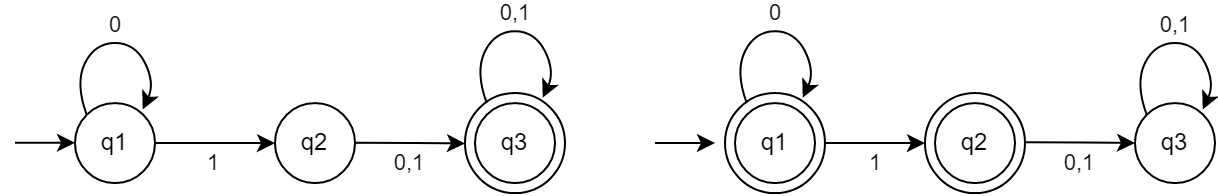

The diagram above was exported from draw.io. Its source (the exported page's mxGraphModel, read from the mxfile embedded in the PNG):
<mxGraphModel dx="875" dy="451" grid="1" gridSize="10" guides="1" tooltips="1" connect="1" arrows="1" fold="1" page="1" pageScale="1" pageWidth="827" pageHeight="1169" math="0" shadow="0">
  <root>
    <mxCell id="0" />
    <mxCell id="1" parent="0" />
    <mxCell id="GKN3o2k05X9pcrdHJmRY-15" value="" style="ellipse;whiteSpace=wrap;html=1;aspect=fixed;fillColor=default;" parent="1" vertex="1">
      <mxGeometry x="475" y="185.04000000000002" width="50" height="50" as="geometry" />
    </mxCell>
    <mxCell id="GKN3o2k05X9pcrdHJmRY-1" value="" style="ellipse;whiteSpace=wrap;html=1;aspect=fixed;fillColor=default;" parent="1" vertex="1">
      <mxGeometry x="575" y="185.04000000000002" width="50" height="50" as="geometry" />
    </mxCell>
    <mxCell id="GKN3o2k05X9pcrdHJmRY-2" value="q1" style="ellipse;whiteSpace=wrap;html=1;aspect=fixed;" parent="1" vertex="1">
      <mxGeometry x="480" y="190.04000000000002" width="40" height="40" as="geometry" />
    </mxCell>
    <mxCell id="GKN3o2k05X9pcrdHJmRY-3" value="q3" style="ellipse;whiteSpace=wrap;html=1;aspect=fixed;" parent="1" vertex="1">
      <mxGeometry x="680" y="190.04000000000002" width="40" height="40" as="geometry" />
    </mxCell>
    <mxCell id="GKN3o2k05X9pcrdHJmRY-4" value="" style="endArrow=classic;html=1;rounded=0;" parent="1" edge="1">
      <mxGeometry width="50" height="50" relative="1" as="geometry">
        <mxPoint x="440" y="210.04000000000002" as="sourcePoint" />
        <mxPoint x="470" y="210" as="targetPoint" />
      </mxGeometry>
    </mxCell>
    <mxCell id="GKN3o2k05X9pcrdHJmRY-7" value="q2" style="ellipse;whiteSpace=wrap;html=1;aspect=fixed;" parent="1" vertex="1">
      <mxGeometry x="580" y="190.04000000000002" width="40" height="40" as="geometry" />
    </mxCell>
    <mxCell id="GKN3o2k05X9pcrdHJmRY-8" value="" style="endArrow=classic;html=1;exitX=1;exitY=0.5;exitDx=0;exitDy=0;curved=1;entryX=0;entryY=0.5;entryDx=0;entryDy=0;" parent="1" edge="1">
      <mxGeometry width="50" height="50" relative="1" as="geometry">
        <mxPoint x="525.0000000000034" y="210.04000000000002" as="sourcePoint" />
        <mxPoint x="575" y="210.04000000000002" as="targetPoint" />
        <Array as="points">
          <mxPoint x="560" y="210.04000000000002" />
        </Array>
      </mxGeometry>
    </mxCell>
    <mxCell id="GKN3o2k05X9pcrdHJmRY-9" value="1" style="edgeLabel;html=1;align=center;verticalAlign=middle;resizable=0;points=[];labelBackgroundColor=none;" parent="GKN3o2k05X9pcrdHJmRY-8" vertex="1" connectable="0">
      <mxGeometry x="-0.2122" y="-8" relative="1" as="geometry">
        <mxPoint x="5" y="2" as="offset" />
      </mxGeometry>
    </mxCell>
    <mxCell id="GKN3o2k05X9pcrdHJmRY-10" value="" style="endArrow=classic;html=1;exitX=1;exitY=0.5;exitDx=0;exitDy=0;curved=1;entryX=0;entryY=0.5;entryDx=0;entryDy=0;" parent="1" target="GKN3o2k05X9pcrdHJmRY-3" edge="1">
      <mxGeometry width="50" height="50" relative="1" as="geometry">
        <mxPoint x="625.0000000000034" y="209.58999999999997" as="sourcePoint" />
        <mxPoint x="670" y="210.04000000000002" as="targetPoint" />
        <Array as="points">
          <mxPoint x="660" y="209.59000000000003" />
        </Array>
      </mxGeometry>
    </mxCell>
    <mxCell id="GKN3o2k05X9pcrdHJmRY-11" value="0,1" style="edgeLabel;html=1;align=center;verticalAlign=middle;resizable=0;points=[];labelBackgroundColor=none;" parent="GKN3o2k05X9pcrdHJmRY-10" vertex="1" connectable="0">
      <mxGeometry x="-0.2122" y="-8" relative="1" as="geometry">
        <mxPoint x="5" y="2" as="offset" />
      </mxGeometry>
    </mxCell>
    <mxCell id="zZVIVfTPwopcsDUFYuU_-2" value="" style="ellipse;whiteSpace=wrap;html=1;aspect=fixed;fillColor=default;" vertex="1" parent="1">
      <mxGeometry x="345" y="185.04000000000002" width="50" height="50" as="geometry" />
    </mxCell>
    <mxCell id="zZVIVfTPwopcsDUFYuU_-3" value="q1" style="ellipse;whiteSpace=wrap;html=1;aspect=fixed;" vertex="1" parent="1">
      <mxGeometry x="150" y="190.04000000000002" width="40" height="40" as="geometry" />
    </mxCell>
    <mxCell id="zZVIVfTPwopcsDUFYuU_-4" value="q3" style="ellipse;whiteSpace=wrap;html=1;aspect=fixed;" vertex="1" parent="1">
      <mxGeometry x="350" y="190.04000000000002" width="40" height="40" as="geometry" />
    </mxCell>
    <mxCell id="zZVIVfTPwopcsDUFYuU_-5" value="" style="endArrow=classic;html=1;rounded=0;" edge="1" parent="1">
      <mxGeometry width="50" height="50" relative="1" as="geometry">
        <mxPoint x="120" y="209.90999999999997" as="sourcePoint" />
        <mxPoint x="150" y="209.87" as="targetPoint" />
      </mxGeometry>
    </mxCell>
    <mxCell id="zZVIVfTPwopcsDUFYuU_-6" value="" style="endArrow=classic;html=1;curved=1;entryX=0.847;entryY=0.079;entryDx=0;entryDy=0;exitX=0;exitY=0;exitDx=0;exitDy=0;entryPerimeter=0;" edge="1" parent="1" source="zZVIVfTPwopcsDUFYuU_-3" target="zZVIVfTPwopcsDUFYuU_-3">
      <mxGeometry width="50" height="50" relative="1" as="geometry">
        <mxPoint x="152.32233047033634" y="192.36233047033642" as="sourcePoint" />
        <mxPoint x="187.6776695296636" y="192.3623304703363" as="targetPoint" />
        <Array as="points">
          <mxPoint x="150" y="180" />
          <mxPoint x="160" y="160" />
          <mxPoint x="180" y="160" />
          <mxPoint x="190" y="180.04000000000002" />
        </Array>
      </mxGeometry>
    </mxCell>
    <mxCell id="zZVIVfTPwopcsDUFYuU_-7" value="0" style="edgeLabel;html=1;align=center;verticalAlign=middle;resizable=0;points=[];labelBackgroundColor=none;" vertex="1" connectable="0" parent="zZVIVfTPwopcsDUFYuU_-6">
      <mxGeometry x="-0.2122" y="-8" relative="1" as="geometry">
        <mxPoint x="3" y="-15" as="offset" />
      </mxGeometry>
    </mxCell>
    <mxCell id="zZVIVfTPwopcsDUFYuU_-8" value="q2" style="ellipse;whiteSpace=wrap;html=1;aspect=fixed;" vertex="1" parent="1">
      <mxGeometry x="250" y="190.04000000000002" width="40" height="40" as="geometry" />
    </mxCell>
    <mxCell id="zZVIVfTPwopcsDUFYuU_-9" value="" style="endArrow=classic;html=1;exitX=1;exitY=0.5;exitDx=0;exitDy=0;curved=1;entryX=0;entryY=0.5;entryDx=0;entryDy=0;" edge="1" parent="1" source="zZVIVfTPwopcsDUFYuU_-3" target="zZVIVfTPwopcsDUFYuU_-8">
      <mxGeometry width="50" height="50" relative="1" as="geometry">
        <mxPoint x="195.0000000000034" y="210.03999999999996" as="sourcePoint" />
        <mxPoint x="245" y="210.03999999999996" as="targetPoint" />
        <Array as="points">
          <mxPoint x="230" y="210.04000000000002" />
        </Array>
      </mxGeometry>
    </mxCell>
    <mxCell id="zZVIVfTPwopcsDUFYuU_-10" value="1" style="edgeLabel;html=1;align=center;verticalAlign=middle;resizable=0;points=[];labelBackgroundColor=none;" vertex="1" connectable="0" parent="zZVIVfTPwopcsDUFYuU_-9">
      <mxGeometry x="-0.2122" y="-8" relative="1" as="geometry">
        <mxPoint x="5" y="2" as="offset" />
      </mxGeometry>
    </mxCell>
    <mxCell id="zZVIVfTPwopcsDUFYuU_-11" value="" style="endArrow=classic;html=1;exitX=1;exitY=0.5;exitDx=0;exitDy=0;curved=1;entryX=0;entryY=0.5;entryDx=0;entryDy=0;" edge="1" parent="1">
      <mxGeometry width="50" height="50" relative="1" as="geometry">
        <mxPoint x="290.0000000000034" y="209.8199999999999" as="sourcePoint" />
        <mxPoint x="345" y="210.27" as="targetPoint" />
        <Array as="points">
          <mxPoint x="325" y="209.82000000000002" />
        </Array>
      </mxGeometry>
    </mxCell>
    <mxCell id="zZVIVfTPwopcsDUFYuU_-12" value="0,1" style="edgeLabel;html=1;align=center;verticalAlign=middle;resizable=0;points=[];labelBackgroundColor=none;" vertex="1" connectable="0" parent="zZVIVfTPwopcsDUFYuU_-11">
      <mxGeometry x="-0.2122" y="-8" relative="1" as="geometry">
        <mxPoint x="5" y="2" as="offset" />
      </mxGeometry>
    </mxCell>
    <mxCell id="zZVIVfTPwopcsDUFYuU_-16" value="" style="endArrow=classic;html=1;curved=1;entryX=0.847;entryY=0.079;entryDx=0;entryDy=0;exitX=0;exitY=0;exitDx=0;exitDy=0;entryPerimeter=0;" edge="1" parent="1">
      <mxGeometry width="50" height="50" relative="1" as="geometry">
        <mxPoint x="485.857864376269" y="190.03786437626906" as="sourcePoint" />
        <mxPoint x="513.88" y="187.34000000000003" as="targetPoint" />
        <Array as="points">
          <mxPoint x="480" y="174.14" />
          <mxPoint x="490" y="154.14" />
          <mxPoint x="510" y="154.14" />
          <mxPoint x="520" y="174.18" />
        </Array>
      </mxGeometry>
    </mxCell>
    <mxCell id="zZVIVfTPwopcsDUFYuU_-17" value="0" style="edgeLabel;html=1;align=center;verticalAlign=middle;resizable=0;points=[];labelBackgroundColor=none;" vertex="1" connectable="0" parent="zZVIVfTPwopcsDUFYuU_-16">
      <mxGeometry x="-0.2122" y="-8" relative="1" as="geometry">
        <mxPoint x="3" y="-15" as="offset" />
      </mxGeometry>
    </mxCell>
    <mxCell id="zZVIVfTPwopcsDUFYuU_-18" value="" style="endArrow=classic;html=1;curved=1;entryX=0.847;entryY=0.079;entryDx=0;entryDy=0;exitX=0;exitY=0;exitDx=0;exitDy=0;entryPerimeter=0;" edge="1" parent="1">
      <mxGeometry width="50" height="50" relative="1" as="geometry">
        <mxPoint x="355.85786437626905" y="190.03786437626906" as="sourcePoint" />
        <mxPoint x="383.88" y="187.34000000000003" as="targetPoint" />
        <Array as="points">
          <mxPoint x="350" y="174.14" />
          <mxPoint x="360" y="154.14" />
          <mxPoint x="380" y="154.14" />
          <mxPoint x="390" y="174.18" />
        </Array>
      </mxGeometry>
    </mxCell>
    <mxCell id="zZVIVfTPwopcsDUFYuU_-19" value="0,1" style="edgeLabel;html=1;align=center;verticalAlign=middle;resizable=0;points=[];labelBackgroundColor=none;" vertex="1" connectable="0" parent="zZVIVfTPwopcsDUFYuU_-18">
      <mxGeometry x="-0.2122" y="-8" relative="1" as="geometry">
        <mxPoint x="3" y="-15" as="offset" />
      </mxGeometry>
    </mxCell>
    <mxCell id="zZVIVfTPwopcsDUFYuU_-20" value="" style="endArrow=classic;html=1;curved=1;entryX=0.847;entryY=0.079;entryDx=0;entryDy=0;exitX=0;exitY=0;exitDx=0;exitDy=0;entryPerimeter=0;" edge="1" parent="1">
      <mxGeometry width="50" height="50" relative="1" as="geometry">
        <mxPoint x="685.8578643762689" y="195.89786437626907" as="sourcePoint" />
        <mxPoint x="713.8800000000001" y="193.20000000000005" as="targetPoint" />
        <Array as="points">
          <mxPoint x="680" y="180" />
          <mxPoint x="690" y="160" />
          <mxPoint x="710" y="160" />
          <mxPoint x="720" y="180.04000000000002" />
        </Array>
      </mxGeometry>
    </mxCell>
    <mxCell id="zZVIVfTPwopcsDUFYuU_-21" value="0,1" style="edgeLabel;html=1;align=center;verticalAlign=middle;resizable=0;points=[];labelBackgroundColor=none;" vertex="1" connectable="0" parent="zZVIVfTPwopcsDUFYuU_-20">
      <mxGeometry x="-0.2122" y="-8" relative="1" as="geometry">
        <mxPoint x="3" y="-15" as="offset" />
      </mxGeometry>
    </mxCell>
  </root>
</mxGraphModel>